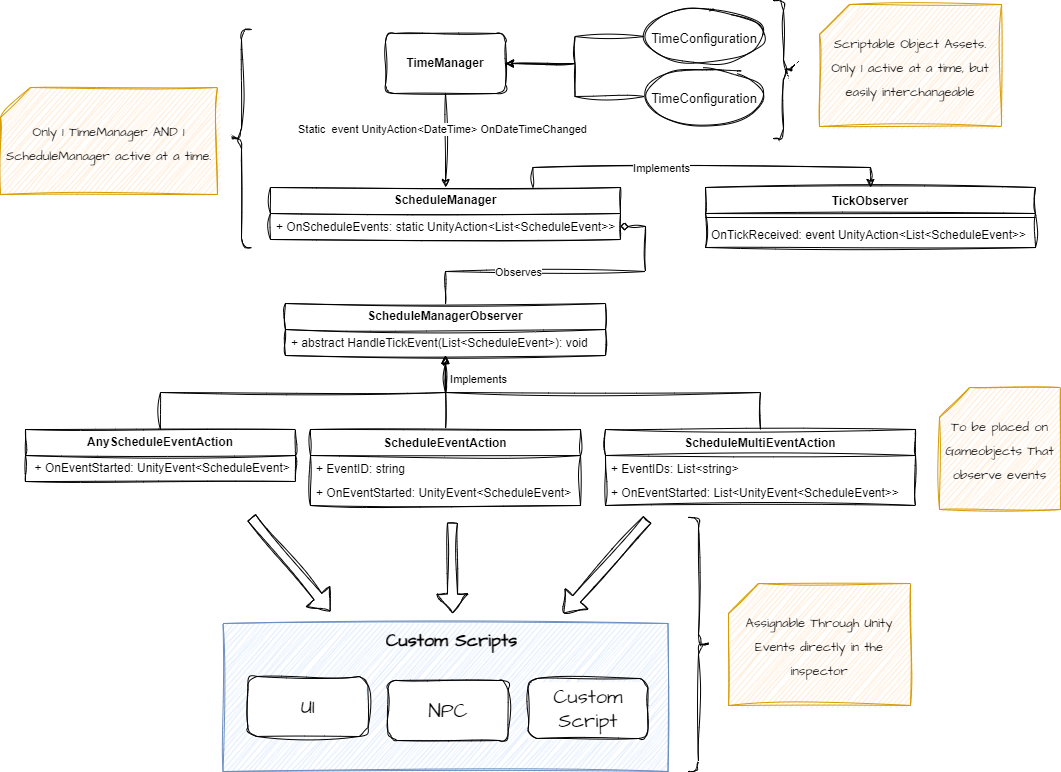

The diagram above was exported from draw.io. Its source (the exported page's mxGraphModel, read from the mxfile embedded in the PNG):
<mxGraphModel dx="1834" dy="758" grid="0" gridSize="10" guides="1" tooltips="1" connect="1" arrows="1" fold="1" page="0" pageScale="1" pageWidth="850" pageHeight="1100" math="0" shadow="0">
  <root>
    <mxCell id="0" />
    <mxCell id="1" parent="0" />
    <mxCell id="t4kMBvgmGLnpDUC4FG_E-3" style="edgeStyle=orthogonalEdgeStyle;rounded=0;orthogonalLoop=1;jettySize=auto;html=1;exitX=0.5;exitY=1;exitDx=0;exitDy=0;entryX=0.5;entryY=0;entryDx=0;entryDy=0;sketch=1;curveFitting=1;jiggle=2;" edge="1" parent="1" source="t4kMBvgmGLnpDUC4FG_E-1" target="t4kMBvgmGLnpDUC4FG_E-13">
      <mxGeometry relative="1" as="geometry">
        <mxPoint x="425" y="270" as="targetPoint" />
      </mxGeometry>
    </mxCell>
    <mxCell id="t4kMBvgmGLnpDUC4FG_E-4" value="Static&amp;nbsp; event UnityAction&amp;lt;DateTime&amp;gt; OnDateTimeChanged" style="edgeLabel;html=1;align=center;verticalAlign=middle;resizable=0;points=[];" vertex="1" connectable="0" parent="t4kMBvgmGLnpDUC4FG_E-3">
      <mxGeometry x="-0.2533" y="-4" relative="1" as="geometry">
        <mxPoint as="offset" />
      </mxGeometry>
    </mxCell>
    <mxCell id="t4kMBvgmGLnpDUC4FG_E-1" value="&lt;b&gt;TimeManager&lt;/b&gt;" style="rounded=1;whiteSpace=wrap;html=1;sketch=1;curveFitting=1;jiggle=2;" vertex="1" parent="1">
      <mxGeometry y="120" width="120" height="60" as="geometry" />
    </mxCell>
    <mxCell id="t4kMBvgmGLnpDUC4FG_E-23" style="edgeStyle=orthogonalEdgeStyle;rounded=0;orthogonalLoop=1;jettySize=auto;html=1;exitX=0.75;exitY=0;exitDx=0;exitDy=0;entryX=0.5;entryY=0;entryDx=0;entryDy=0;sketch=1;curveFitting=1;jiggle=2;" edge="1" parent="1" source="t4kMBvgmGLnpDUC4FG_E-13" target="t4kMBvgmGLnpDUC4FG_E-17">
      <mxGeometry relative="1" as="geometry" />
    </mxCell>
    <mxCell id="t4kMBvgmGLnpDUC4FG_E-24" value="Implements" style="edgeLabel;html=1;align=center;verticalAlign=middle;resizable=0;points=[];" vertex="1" connectable="0" parent="t4kMBvgmGLnpDUC4FG_E-23">
      <mxGeometry x="-0.216" relative="1" as="geometry">
        <mxPoint as="offset" />
      </mxGeometry>
    </mxCell>
    <mxCell id="t4kMBvgmGLnpDUC4FG_E-13" value="&lt;b&gt;ScheduleManager&lt;/b&gt;" style="swimlane;fontStyle=0;childLayout=stackLayout;horizontal=1;startSize=26;fillColor=none;horizontalStack=0;resizeParent=1;resizeParentMax=0;resizeLast=0;collapsible=1;marginBottom=0;whiteSpace=wrap;html=1;sketch=1;curveFitting=1;jiggle=2;glass=0;" vertex="1" parent="1">
      <mxGeometry x="-115" y="274" width="350" height="52" as="geometry" />
    </mxCell>
    <mxCell id="t4kMBvgmGLnpDUC4FG_E-14" value="+ OnScheduleEvents: static UnityAction&amp;lt;List&amp;lt;ScheduleEvent&amp;gt;&amp;gt;" style="text;strokeColor=none;fillColor=none;align=left;verticalAlign=top;spacingLeft=4;spacingRight=4;overflow=hidden;rotatable=0;points=[[0,0.5],[1,0.5]];portConstraint=eastwest;whiteSpace=wrap;html=1;glass=0;sketch=1;curveFitting=1;jiggle=2;" vertex="1" parent="t4kMBvgmGLnpDUC4FG_E-13">
      <mxGeometry y="26" width="350" height="26" as="geometry" />
    </mxCell>
    <mxCell id="t4kMBvgmGLnpDUC4FG_E-17" value="TickObserver" style="swimlane;fontStyle=1;align=center;verticalAlign=top;childLayout=stackLayout;horizontal=1;startSize=26;horizontalStack=0;resizeParent=1;resizeParentMax=0;resizeLast=0;collapsible=1;marginBottom=0;whiteSpace=wrap;html=1;sketch=1;curveFitting=1;jiggle=2;" vertex="1" parent="1">
      <mxGeometry x="320" y="274" width="330" height="60" as="geometry" />
    </mxCell>
    <mxCell id="t4kMBvgmGLnpDUC4FG_E-19" value="" style="line;strokeWidth=1;fillColor=none;align=left;verticalAlign=middle;spacingTop=-1;spacingLeft=3;spacingRight=3;rotatable=0;labelPosition=right;points=[];portConstraint=eastwest;strokeColor=inherit;" vertex="1" parent="t4kMBvgmGLnpDUC4FG_E-17">
      <mxGeometry y="26" width="330" height="8" as="geometry" />
    </mxCell>
    <mxCell id="t4kMBvgmGLnpDUC4FG_E-20" value="OnTickReceived: event UnityAction&amp;lt;List&amp;lt;ScheduleEvent&amp;gt;&amp;gt;" style="text;strokeColor=none;fillColor=none;align=left;verticalAlign=top;spacingLeft=4;spacingRight=4;overflow=hidden;rotatable=0;points=[[0,0.5],[1,0.5]];portConstraint=eastwest;whiteSpace=wrap;html=1;" vertex="1" parent="t4kMBvgmGLnpDUC4FG_E-17">
      <mxGeometry y="34" width="330" height="26" as="geometry" />
    </mxCell>
    <mxCell id="t4kMBvgmGLnpDUC4FG_E-54" style="edgeStyle=orthogonalEdgeStyle;rounded=0;orthogonalLoop=1;jettySize=auto;html=1;startArrow=block;startFill=1;endArrow=none;endFill=0;sketch=1;curveFitting=1;jiggle=2;" edge="1" parent="1" source="t4kMBvgmGLnpDUC4FG_E-25" target="t4kMBvgmGLnpDUC4FG_E-43">
      <mxGeometry relative="1" as="geometry" />
    </mxCell>
    <mxCell id="t4kMBvgmGLnpDUC4FG_E-59" value="Implements" style="edgeLabel;html=1;align=center;verticalAlign=middle;resizable=0;points=[];" vertex="1" connectable="0" parent="t4kMBvgmGLnpDUC4FG_E-54">
      <mxGeometry x="-0.3061" y="-3" relative="1" as="geometry">
        <mxPoint x="35" y="-3" as="offset" />
      </mxGeometry>
    </mxCell>
    <mxCell id="t4kMBvgmGLnpDUC4FG_E-55" style="edgeStyle=orthogonalEdgeStyle;rounded=0;orthogonalLoop=1;jettySize=auto;html=1;startArrow=block;startFill=1;endArrow=none;endFill=0;sketch=1;curveFitting=1;jiggle=2;" edge="1" parent="1" source="t4kMBvgmGLnpDUC4FG_E-25" target="t4kMBvgmGLnpDUC4FG_E-50">
      <mxGeometry relative="1" as="geometry" />
    </mxCell>
    <mxCell id="t4kMBvgmGLnpDUC4FG_E-57" style="edgeStyle=orthogonalEdgeStyle;rounded=0;orthogonalLoop=1;jettySize=auto;html=1;entryX=0.5;entryY=0;entryDx=0;entryDy=0;startArrow=block;startFill=1;endArrow=none;endFill=0;sketch=1;curveFitting=1;jiggle=2;" edge="1" parent="1" source="t4kMBvgmGLnpDUC4FG_E-25" target="t4kMBvgmGLnpDUC4FG_E-31">
      <mxGeometry relative="1" as="geometry" />
    </mxCell>
    <mxCell id="t4kMBvgmGLnpDUC4FG_E-25" value="&lt;b&gt;ScheduleManagerObserver&lt;/b&gt;" style="swimlane;fontStyle=0;childLayout=stackLayout;horizontal=1;startSize=26;fillColor=none;horizontalStack=0;resizeParent=1;resizeParentMax=0;resizeLast=0;collapsible=1;marginBottom=0;whiteSpace=wrap;html=1;sketch=1;curveFitting=1;jiggle=2;" vertex="1" parent="1">
      <mxGeometry x="-100" y="390" width="320" height="52" as="geometry" />
    </mxCell>
    <mxCell id="t4kMBvgmGLnpDUC4FG_E-26" value="+ abstract HandleTickEvent(List&amp;lt;ScheduleEvent&amp;gt;): void" style="text;strokeColor=none;fillColor=none;align=left;verticalAlign=top;spacingLeft=4;spacingRight=4;overflow=hidden;rotatable=0;points=[[0,0.5],[1,0.5]];portConstraint=eastwest;whiteSpace=wrap;html=1;" vertex="1" parent="t4kMBvgmGLnpDUC4FG_E-25">
      <mxGeometry y="26" width="320" height="26" as="geometry" />
    </mxCell>
    <mxCell id="t4kMBvgmGLnpDUC4FG_E-31" value="&lt;b&gt;AnyScheduleEventAction&lt;/b&gt;" style="swimlane;fontStyle=0;childLayout=stackLayout;horizontal=1;startSize=26;fillColor=none;horizontalStack=0;resizeParent=1;resizeParentMax=0;resizeLast=0;collapsible=1;marginBottom=0;whiteSpace=wrap;html=1;sketch=1;curveFitting=1;jiggle=2;" vertex="1" parent="1">
      <mxGeometry x="-360" y="516" width="270" height="52" as="geometry" />
    </mxCell>
    <mxCell id="t4kMBvgmGLnpDUC4FG_E-40" value="&lt;span style=&quot;font-weight: normal;&quot;&gt;&amp;nbsp;+ OnEventStarted: UnityEvent&amp;lt;ScheduleEvent&amp;gt;&lt;/span&gt;" style="text;align=center;fontStyle=1;verticalAlign=middle;spacingLeft=3;spacingRight=3;strokeColor=none;rotatable=0;points=[[0,0.5],[1,0.5]];portConstraint=eastwest;html=1;" vertex="1" parent="t4kMBvgmGLnpDUC4FG_E-31">
      <mxGeometry y="26" width="270" height="26" as="geometry" />
    </mxCell>
    <mxCell id="t4kMBvgmGLnpDUC4FG_E-43" value="ScheduleEventAction" style="swimlane;fontStyle=1;align=center;verticalAlign=top;childLayout=stackLayout;horizontal=1;startSize=26;horizontalStack=0;resizeParent=1;resizeParentMax=0;resizeLast=0;collapsible=1;marginBottom=0;whiteSpace=wrap;html=1;sketch=1;curveFitting=1;jiggle=2;rounded=0;" vertex="1" parent="1">
      <mxGeometry x="-75" y="516" width="270" height="76" as="geometry" />
    </mxCell>
    <mxCell id="t4kMBvgmGLnpDUC4FG_E-44" value="+ EventID: string" style="text;strokeColor=none;fillColor=none;align=left;verticalAlign=top;spacingLeft=4;spacingRight=4;overflow=hidden;rotatable=0;points=[[0,0.5],[1,0.5]];portConstraint=eastwest;whiteSpace=wrap;html=1;" vertex="1" parent="t4kMBvgmGLnpDUC4FG_E-43">
      <mxGeometry y="26" width="270" height="24" as="geometry" />
    </mxCell>
    <mxCell id="t4kMBvgmGLnpDUC4FG_E-47" value="+ OnEventStarted: UnityEvent&amp;lt;ScheduleEvent&amp;gt;" style="text;strokeColor=none;fillColor=none;align=left;verticalAlign=top;spacingLeft=4;spacingRight=4;overflow=hidden;rotatable=0;points=[[0,0.5],[1,0.5]];portConstraint=eastwest;whiteSpace=wrap;html=1;" vertex="1" parent="t4kMBvgmGLnpDUC4FG_E-43">
      <mxGeometry y="50" width="270" height="26" as="geometry" />
    </mxCell>
    <mxCell id="t4kMBvgmGLnpDUC4FG_E-50" value="ScheduleMultiEventAction" style="swimlane;fontStyle=1;align=center;verticalAlign=top;childLayout=stackLayout;horizontal=1;startSize=26;horizontalStack=0;resizeParent=1;resizeParentMax=0;resizeLast=0;collapsible=1;marginBottom=0;whiteSpace=wrap;html=1;sketch=1;curveFitting=1;jiggle=2;shadow=0;" vertex="1" parent="1">
      <mxGeometry x="220" y="516" width="310" height="76" as="geometry" />
    </mxCell>
    <mxCell id="t4kMBvgmGLnpDUC4FG_E-51" value="+ EventIDs: List&amp;lt;string&amp;gt;" style="text;strokeColor=none;fillColor=none;align=left;verticalAlign=top;spacingLeft=4;spacingRight=4;overflow=hidden;rotatable=0;points=[[0,0.5],[1,0.5]];portConstraint=eastwest;whiteSpace=wrap;html=1;" vertex="1" parent="t4kMBvgmGLnpDUC4FG_E-50">
      <mxGeometry y="26" width="310" height="24" as="geometry" />
    </mxCell>
    <mxCell id="t4kMBvgmGLnpDUC4FG_E-52" value="+ OnEventStarted: List&amp;lt;UnityEvent&amp;lt;ScheduleEvent&amp;gt;&amp;gt;" style="text;strokeColor=none;fillColor=none;align=left;verticalAlign=top;spacingLeft=4;spacingRight=4;overflow=hidden;rotatable=0;points=[[0,0.5],[1,0.5]];portConstraint=eastwest;whiteSpace=wrap;html=1;" vertex="1" parent="t4kMBvgmGLnpDUC4FG_E-50">
      <mxGeometry y="50" width="310" height="26" as="geometry" />
    </mxCell>
    <mxCell id="t4kMBvgmGLnpDUC4FG_E-65" style="edgeStyle=orthogonalEdgeStyle;rounded=0;orthogonalLoop=1;jettySize=auto;html=1;exitX=1;exitY=0.5;exitDx=0;exitDy=0;startArrow=diamond;startFill=0;endArrow=none;endFill=0;sketch=1;curveFitting=1;jiggle=2;" edge="1" parent="1" source="t4kMBvgmGLnpDUC4FG_E-14" target="t4kMBvgmGLnpDUC4FG_E-25">
      <mxGeometry relative="1" as="geometry">
        <Array as="points">
          <mxPoint x="260" y="313" />
          <mxPoint x="260" y="358" />
          <mxPoint x="60" y="358" />
        </Array>
      </mxGeometry>
    </mxCell>
    <mxCell id="t4kMBvgmGLnpDUC4FG_E-66" value="Observes" style="edgeLabel;html=1;align=center;verticalAlign=middle;resizable=0;points=[];" vertex="1" connectable="0" parent="t4kMBvgmGLnpDUC4FG_E-65">
      <mxGeometry x="0.3113" relative="1" as="geometry">
        <mxPoint as="offset" />
      </mxGeometry>
    </mxCell>
    <mxCell id="t4kMBvgmGLnpDUC4FG_E-76" value="" style="group" vertex="1" connectable="0" parent="1">
      <mxGeometry x="-162.5" y="710" width="445" height="148" as="geometry" />
    </mxCell>
    <mxCell id="t4kMBvgmGLnpDUC4FG_E-74" value="" style="rounded=0;whiteSpace=wrap;html=1;sketch=1;hachureGap=4;jiggle=2;curveFitting=1;fontFamily=Architects Daughter;fontSource=https%3A%2F%2Ffonts.googleapis.com%2Fcss%3Ffamily%3DArchitects%2BDaughter;fontSize=20;fillColor=#dae8fc;strokeColor=#6c8ebf;" vertex="1" parent="t4kMBvgmGLnpDUC4FG_E-76">
      <mxGeometry width="445" height="148" as="geometry" />
    </mxCell>
    <mxCell id="t4kMBvgmGLnpDUC4FG_E-70" value="UI" style="rounded=1;whiteSpace=wrap;html=1;sketch=1;hachureGap=4;jiggle=2;curveFitting=1;fontFamily=Architects Daughter;fontSource=https%3A%2F%2Ffonts.googleapis.com%2Fcss%3Ffamily%3DArchitects%2BDaughter;fontSize=20;" vertex="1" parent="t4kMBvgmGLnpDUC4FG_E-76">
      <mxGeometry x="25" y="53" width="120" height="60" as="geometry" />
    </mxCell>
    <mxCell id="t4kMBvgmGLnpDUC4FG_E-71" value="NPC" style="rounded=1;whiteSpace=wrap;html=1;sketch=1;hachureGap=4;jiggle=2;curveFitting=1;fontFamily=Architects Daughter;fontSource=https%3A%2F%2Ffonts.googleapis.com%2Fcss%3Ffamily%3DArchitects%2BDaughter;fontSize=20;" vertex="1" parent="t4kMBvgmGLnpDUC4FG_E-76">
      <mxGeometry x="165" y="57" width="120" height="60" as="geometry" />
    </mxCell>
    <mxCell id="t4kMBvgmGLnpDUC4FG_E-73" value="Custom Script" style="rounded=1;whiteSpace=wrap;html=1;sketch=1;hachureGap=4;jiggle=2;curveFitting=1;fontFamily=Architects Daughter;fontSource=https%3A%2F%2Ffonts.googleapis.com%2Fcss%3Ffamily%3DArchitects%2BDaughter;fontSize=20;" vertex="1" parent="t4kMBvgmGLnpDUC4FG_E-76">
      <mxGeometry x="305" y="55" width="120" height="60" as="geometry" />
    </mxCell>
    <mxCell id="t4kMBvgmGLnpDUC4FG_E-75" value="&lt;h1 style=&quot;font-size: 18px;&quot;&gt;Custom Scripts&lt;/h1&gt;" style="text;html=1;strokeColor=none;fillColor=none;spacing=5;spacingTop=-20;whiteSpace=wrap;overflow=hidden;rounded=0;fontSize=18;fontFamily=Architects Daughter;verticalAlign=middle;align=center;" vertex="1" parent="t4kMBvgmGLnpDUC4FG_E-76">
      <mxGeometry x="62" y="9" width="333" height="35" as="geometry" />
    </mxCell>
    <mxCell id="t4kMBvgmGLnpDUC4FG_E-77" value="" style="shape=flexArrow;endArrow=classic;html=1;rounded=0;sketch=1;hachureGap=4;jiggle=2;curveFitting=1;fontFamily=Architects Daughter;fontSource=https%3A%2F%2Ffonts.googleapis.com%2Fcss%3Ffamily%3DArchitects%2BDaughter;fontSize=16;" edge="1" parent="1">
      <mxGeometry width="50" height="50" relative="1" as="geometry">
        <mxPoint x="67" y="609" as="sourcePoint" />
        <mxPoint x="67" y="700" as="targetPoint" />
      </mxGeometry>
    </mxCell>
    <mxCell id="t4kMBvgmGLnpDUC4FG_E-78" value="" style="shape=flexArrow;endArrow=classic;html=1;rounded=0;sketch=1;hachureGap=4;jiggle=2;curveFitting=1;fontFamily=Architects Daughter;fontSource=https%3A%2F%2Ffonts.googleapis.com%2Fcss%3Ffamily%3DArchitects%2BDaughter;fontSize=16;" edge="1" parent="1">
      <mxGeometry width="50" height="50" relative="1" as="geometry">
        <mxPoint x="262" y="606" as="sourcePoint" />
        <mxPoint x="178" y="700" as="targetPoint" />
      </mxGeometry>
    </mxCell>
    <mxCell id="t4kMBvgmGLnpDUC4FG_E-79" value="" style="shape=flexArrow;endArrow=classic;html=1;rounded=0;sketch=1;hachureGap=4;jiggle=2;curveFitting=1;fontFamily=Architects Daughter;fontSource=https%3A%2F%2Ffonts.googleapis.com%2Fcss%3Ffamily%3DArchitects%2BDaughter;fontSize=16;" edge="1" parent="1">
      <mxGeometry width="50" height="50" relative="1" as="geometry">
        <mxPoint x="-134" y="604" as="sourcePoint" />
        <mxPoint x="-55" y="698" as="targetPoint" />
      </mxGeometry>
    </mxCell>
    <mxCell id="t4kMBvgmGLnpDUC4FG_E-80" value="&lt;font style=&quot;font-size: 13px;&quot;&gt;To be placed on Gameobjects That observe events&lt;/font&gt;" style="shape=card;whiteSpace=wrap;html=1;sketch=1;hachureGap=4;jiggle=2;curveFitting=1;fontFamily=Architects Daughter;fontSource=https%3A%2F%2Ffonts.googleapis.com%2Fcss%3Ffamily%3DArchitects%2BDaughter;fontSize=20;fillColor=#ffe6cc;strokeColor=#d79b00;" vertex="1" parent="1">
      <mxGeometry x="554" y="474" width="121" height="122" as="geometry" />
    </mxCell>
    <mxCell id="t4kMBvgmGLnpDUC4FG_E-81" value="&lt;span style=&quot;font-size: 13px;&quot;&gt;Only 1 TimeManager AND 1 ScheduleManager active at a time.&lt;/span&gt;" style="shape=card;whiteSpace=wrap;html=1;sketch=1;hachureGap=4;jiggle=2;curveFitting=1;fontFamily=Architects Daughter;fontSource=https%3A%2F%2Ffonts.googleapis.com%2Fcss%3Ffamily%3DArchitects%2BDaughter;fontSize=20;fillColor=#ffe6cc;strokeColor=#d79b00;" vertex="1" parent="1">
      <mxGeometry x="-385" y="174" width="217" height="107" as="geometry" />
    </mxCell>
    <mxCell id="t4kMBvgmGLnpDUC4FG_E-83" value="" style="shape=curlyBracket;whiteSpace=wrap;html=1;rounded=1;labelPosition=left;verticalLabelPosition=middle;align=right;verticalAlign=middle;sketch=1;hachureGap=4;jiggle=2;curveFitting=1;fontFamily=Architects Daughter;fontSource=https%3A%2F%2Ffonts.googleapis.com%2Fcss%3Ffamily%3DArchitects%2BDaughter;fontSize=20;" vertex="1" parent="1">
      <mxGeometry x="-154" y="116" width="20" height="218" as="geometry" />
    </mxCell>
    <mxCell id="t4kMBvgmGLnpDUC4FG_E-87" style="edgeStyle=orthogonalEdgeStyle;rounded=0;sketch=1;hachureGap=4;jiggle=2;curveFitting=1;orthogonalLoop=1;jettySize=auto;html=1;exitX=0;exitY=0.5;exitDx=0;exitDy=0;entryX=1;entryY=0.5;entryDx=0;entryDy=0;fontFamily=Architects Daughter;fontSource=https%3A%2F%2Ffonts.googleapis.com%2Fcss%3Ffamily%3DArchitects%2BDaughter;fontSize=16;" edge="1" parent="1" source="t4kMBvgmGLnpDUC4FG_E-85" target="t4kMBvgmGLnpDUC4FG_E-1">
      <mxGeometry relative="1" as="geometry" />
    </mxCell>
    <mxCell id="t4kMBvgmGLnpDUC4FG_E-85" value="&lt;font style=&quot;font-size: 13px;&quot; face=&quot;Helvetica&quot;&gt;TimeConfiguration&lt;/font&gt;" style="ellipse;whiteSpace=wrap;html=1;sketch=1;hachureGap=4;jiggle=2;curveFitting=1;fontFamily=Architects Daughter;fontSource=https%3A%2F%2Ffonts.googleapis.com%2Fcss%3Ffamily%3DArchitects%2BDaughter;fontSize=20;" vertex="1" parent="1">
      <mxGeometry x="259" y="96" width="120" height="54" as="geometry" />
    </mxCell>
    <mxCell id="t4kMBvgmGLnpDUC4FG_E-88" style="edgeStyle=orthogonalEdgeStyle;rounded=0;sketch=1;hachureGap=4;jiggle=2;curveFitting=1;orthogonalLoop=1;jettySize=auto;html=1;exitX=0;exitY=0.5;exitDx=0;exitDy=0;entryX=1;entryY=0.5;entryDx=0;entryDy=0;fontFamily=Architects Daughter;fontSource=https%3A%2F%2Ffonts.googleapis.com%2Fcss%3Ffamily%3DArchitects%2BDaughter;fontSize=16;" edge="1" parent="1" source="t4kMBvgmGLnpDUC4FG_E-86" target="t4kMBvgmGLnpDUC4FG_E-1">
      <mxGeometry relative="1" as="geometry" />
    </mxCell>
    <mxCell id="t4kMBvgmGLnpDUC4FG_E-86" value="&lt;font style=&quot;font-size: 13px;&quot; face=&quot;Helvetica&quot;&gt;TimeConfiguration&lt;/font&gt;" style="ellipse;whiteSpace=wrap;html=1;sketch=1;hachureGap=4;jiggle=2;curveFitting=1;fontFamily=Architects Daughter;fontSource=https%3A%2F%2Ffonts.googleapis.com%2Fcss%3Ffamily%3DArchitects%2BDaughter;fontSize=20;" vertex="1" parent="1">
      <mxGeometry x="259" y="156" width="120" height="54" as="geometry" />
    </mxCell>
    <mxCell id="t4kMBvgmGLnpDUC4FG_E-89" value="" style="shape=curlyBracket;whiteSpace=wrap;html=1;rounded=1;labelPosition=left;verticalLabelPosition=middle;align=right;verticalAlign=middle;sketch=1;hachureGap=4;jiggle=2;curveFitting=1;fontFamily=Architects Daughter;fontSource=https%3A%2F%2Ffonts.googleapis.com%2Fcss%3Ffamily%3DArchitects%2BDaughter;fontSize=20;rotation=-180;" vertex="1" parent="1">
      <mxGeometry x="388" y="87" width="20" height="138" as="geometry" />
    </mxCell>
    <mxCell id="t4kMBvgmGLnpDUC4FG_E-90" value="&lt;font style=&quot;font-size: 13px;&quot;&gt;Scriptable Object Assets. Only 1 active at a time, but easily interchangeable&lt;/font&gt;" style="shape=card;whiteSpace=wrap;html=1;sketch=1;hachureGap=4;jiggle=2;curveFitting=1;fontFamily=Architects Daughter;fontSource=https%3A%2F%2Ffonts.googleapis.com%2Fcss%3Ffamily%3DArchitects%2BDaughter;fontSize=20;fillColor=#ffe6cc;strokeColor=#d79b00;" vertex="1" parent="1">
      <mxGeometry x="434" y="91" width="182" height="122" as="geometry" />
    </mxCell>
    <mxCell id="t4kMBvgmGLnpDUC4FG_E-93" value="" style="shape=curlyBracket;whiteSpace=wrap;html=1;rounded=1;labelPosition=left;verticalLabelPosition=middle;align=right;verticalAlign=middle;sketch=1;hachureGap=4;jiggle=2;curveFitting=1;fontFamily=Architects Daughter;fontSource=https%3A%2F%2Ffonts.googleapis.com%2Fcss%3Ffamily%3DArchitects%2BDaughter;fontSize=20;rotation=-180;" vertex="1" parent="1">
      <mxGeometry x="303" y="604" width="20" height="254" as="geometry" />
    </mxCell>
    <mxCell id="t4kMBvgmGLnpDUC4FG_E-94" value="&lt;font style=&quot;font-size: 13px;&quot;&gt;Assignable Through Unity Events directly in the inspector&lt;/font&gt;" style="shape=card;whiteSpace=wrap;html=1;sketch=1;hachureGap=4;jiggle=2;curveFitting=1;fontFamily=Architects Daughter;fontSource=https%3A%2F%2Ffonts.googleapis.com%2Fcss%3Ffamily%3DArchitects%2BDaughter;fontSize=20;fillColor=#ffe6cc;strokeColor=#d79b00;" vertex="1" parent="1">
      <mxGeometry x="343" y="670" width="182" height="122" as="geometry" />
    </mxCell>
  </root>
</mxGraphModel>